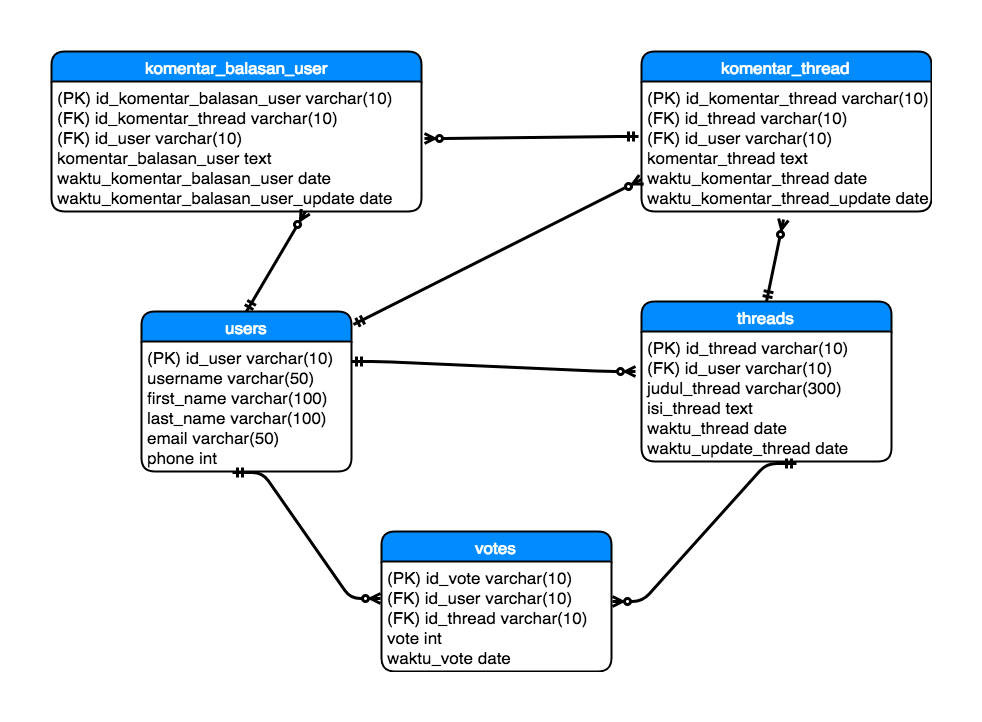

The diagram above was exported from draw.io. Its source (the exported page's mxGraphModel, read from the mxfile embedded in the PNG):
<mxGraphModel dx="1640" dy="1551" grid="1" gridSize="10" guides="1" tooltips="1" connect="1" arrows="1" fold="1" page="1" pageScale="1" pageWidth="850" pageHeight="1100" background="#ffffff" math="0" shadow="0">
  <root>
    <mxCell id="0" />
    <mxCell id="1" parent="0" />
    <mxCell id="2" value="users" style="swimlane;html=1;childLayout=stackLayout;horizontal=1;startSize=30;horizontalStack=0;fillColor=#008cff;fontColor=#FFFFFF;rounded=1;fontSize=17;fontStyle=0;strokeWidth=2;resizeParent=0;resizeLast=1;shadow=0;dashed=0;align=center;" vertex="1" parent="1">
      <mxGeometry x="30" y="130" width="210" height="160" as="geometry" />
    </mxCell>
    <mxCell id="3" value="(PK) id_user varchar(10)&lt;div&gt;username varchar(50)&lt;/div&gt;&lt;div&gt;first_name varchar(100)&lt;/div&gt;&lt;div&gt;last_name varchar(100)&lt;/div&gt;&lt;div&gt;email varchar(50)&lt;/div&gt;&lt;div&gt;phone int&lt;/div&gt;" style="whiteSpace=wrap;html=1;align=left;strokeColor=none;fillColor=none;spacingLeft=4;fontSize=17;verticalAlign=top;resizable=0;rotatable=0;part=1;" vertex="1" parent="2">
      <mxGeometry y="30" width="210" height="130" as="geometry" />
    </mxCell>
    <mxCell id="4" value="threads" style="swimlane;html=1;childLayout=stackLayout;horizontal=1;startSize=30;horizontalStack=0;fillColor=#008cff;fontColor=#FFFFFF;rounded=1;fontSize=17;fontStyle=0;strokeWidth=2;resizeParent=0;resizeLast=1;shadow=0;dashed=0;align=center;" vertex="1" parent="1">
      <mxGeometry x="530" y="120" width="250" height="160" as="geometry" />
    </mxCell>
    <mxCell id="5" value="(PK) id_thread varchar(10)&lt;div&gt;(FK) id_user varchar(10)&lt;/div&gt;&lt;div&gt;judul_thread varchar(300)&lt;/div&gt;&lt;div&gt;isi_thread text&lt;/div&gt;&lt;div&gt;waktu_thread date&lt;/div&gt;&lt;div&gt;waktu_update_thread date&lt;/div&gt;&lt;div&gt;&lt;br&gt;&lt;/div&gt;" style="whiteSpace=wrap;html=1;align=left;strokeColor=none;fillColor=none;spacingLeft=4;fontSize=17;verticalAlign=top;resizable=0;rotatable=0;part=1;" vertex="1" parent="4">
      <mxGeometry y="30" width="250" height="130" as="geometry" />
    </mxCell>
    <mxCell id="6" value="" style="edgeStyle=entityRelationEdgeStyle;html=1;endArrow=ERzeroToMany;startArrow=ERmandOne;exitX=1;exitY=0.154;exitPerimeter=0;entryX=-0.024;entryY=0.308;entryPerimeter=0;strokeWidth=3;" edge="1" source="3" target="5" parent="1">
      <mxGeometry width="100" height="100" relative="1" as="geometry">
        <mxPoint x="340" y="280" as="sourcePoint" />
        <mxPoint x="440" y="180" as="targetPoint" />
      </mxGeometry>
    </mxCell>
    <mxCell id="7" value="votes" style="swimlane;html=1;childLayout=stackLayout;horizontal=1;startSize=30;horizontalStack=0;fillColor=#008cff;fontColor=#FFFFFF;rounded=1;fontSize=17;fontStyle=0;strokeWidth=2;resizeParent=0;resizeLast=1;shadow=0;dashed=0;align=center;" vertex="1" parent="1">
      <mxGeometry x="270" y="350" width="230" height="140" as="geometry" />
    </mxCell>
    <mxCell id="8" value="(PK) id_vote varchar(10)&lt;div&gt;(FK) id_user varchar(10)&lt;/div&gt;&lt;div&gt;(FK) id_thread varchar(10)&lt;br&gt;vote int&lt;/div&gt;&lt;div&gt;waktu_vote date&lt;/div&gt;" style="whiteSpace=wrap;html=1;align=left;strokeColor=none;fillColor=none;spacingLeft=4;fontSize=17;verticalAlign=top;resizable=0;rotatable=0;part=1;" vertex="1" parent="7">
      <mxGeometry y="30" width="230" height="110" as="geometry" />
    </mxCell>
    <mxCell id="9" value="" style="edgeStyle=entityRelationEdgeStyle;html=1;endArrow=ERzeroToMany;startArrow=ERmandOne;entryX=-0.004;entryY=0.336;entryPerimeter=0;exitX=0.433;exitY=1.008;exitPerimeter=0;strokeWidth=3;" edge="1" source="3" target="8" parent="1">
      <mxGeometry width="100" height="100" relative="1" as="geometry">
        <mxPoint x="120" y="430" as="sourcePoint" />
        <mxPoint x="220" y="330" as="targetPoint" />
      </mxGeometry>
    </mxCell>
    <mxCell id="10" value="" style="edgeStyle=entityRelationEdgeStyle;html=1;endArrow=ERmandOne;startArrow=ERzeroToMany;endFill=0;startFill=1;entryX=0.619;entryY=1.017;entryPerimeter=0;exitX=1.004;exitY=0.364;exitPerimeter=0;strokeWidth=3;" edge="1" source="8" target="5" parent="1">
      <mxGeometry width="100" height="100" relative="1" as="geometry">
        <mxPoint x="570" y="430" as="sourcePoint" />
        <mxPoint x="670" y="330" as="targetPoint" />
      </mxGeometry>
    </mxCell>
    <mxCell id="11" value="komentar_thread" style="swimlane;html=1;childLayout=stackLayout;horizontal=1;startSize=30;horizontalStack=0;fillColor=#008cff;fontColor=#FFFFFF;rounded=1;fontSize=17;fontStyle=0;strokeWidth=2;resizeParent=0;resizeLast=1;shadow=0;dashed=0;align=center;" vertex="1" parent="1">
      <mxGeometry x="530" y="-130" width="290" height="160" as="geometry" />
    </mxCell>
    <mxCell id="12" value="(PK) id_komentar_thread varchar(10)&lt;div&gt;(FK) id_thread varchar(10)&lt;/div&gt;&lt;div&gt;(FK) id_user varchar(10)&lt;/div&gt;&lt;div&gt;komentar_thread text&lt;/div&gt;&lt;div&gt;waktu_komentar_thread date&lt;/div&gt;&lt;div&gt;waktu_komentar_thread_update date&lt;/div&gt;" style="whiteSpace=wrap;html=1;align=left;strokeColor=none;fillColor=none;spacingLeft=4;fontSize=17;verticalAlign=top;resizable=0;rotatable=0;part=1;" vertex="1" parent="11">
      <mxGeometry y="30" width="290" height="130" as="geometry" />
    </mxCell>
    <mxCell id="13" value="komentar_balasan_user" style="swimlane;html=1;childLayout=stackLayout;horizontal=1;startSize=30;horizontalStack=0;fillColor=#008cff;fontColor=#FFFFFF;rounded=1;fontSize=17;fontStyle=0;strokeWidth=2;resizeParent=0;resizeLast=1;shadow=0;dashed=0;align=center;" vertex="1" parent="1">
      <mxGeometry x="-60" y="-130" width="370" height="160" as="geometry" />
    </mxCell>
    <mxCell id="14" value="(PK) id_komentar_balasan_user varchar(10)&lt;br&gt;(FK) id_komentar_thread varchar(10)&lt;div&gt;(FK) id_user varchar(10)&lt;/div&gt;&lt;div&gt;komentar_balasan_user text&lt;/div&gt;&lt;div&gt;waktu_komentar_balasan_user date&lt;/div&gt;&lt;div&gt;waktu_komentar_balasan_user_update date&lt;br&gt;&lt;/div&gt;" style="whiteSpace=wrap;html=1;align=left;strokeColor=none;fillColor=none;spacingLeft=4;fontSize=17;verticalAlign=top;resizable=0;rotatable=0;part=1;" vertex="1" parent="13">
      <mxGeometry y="30" width="370" height="130" as="geometry" />
    </mxCell>
    <mxCell id="15" value="" style="html=1;endArrow=ERzeroToMany;startArrow=ERmandOne;exitX=0.5;exitY=0;entryX=0.49;entryY=1.062;entryPerimeter=0;strokeWidth=3;" edge="1" source="4" target="12" parent="1">
      <mxGeometry width="100" height="100" relative="1" as="geometry">
        <mxPoint x="360" y="110" as="sourcePoint" />
        <mxPoint x="460" y="10" as="targetPoint" />
      </mxGeometry>
    </mxCell>
    <mxCell id="16" value="" style="edgeStyle=entityRelationEdgeStyle;html=1;endArrow=ERmandOne;startArrow=ERzeroToMany;strokeWidth=3;endFill=0;startFill=1;entryX=-0.01;entryY=0.423;entryPerimeter=0;exitX=1.008;exitY=0.438;exitPerimeter=0;" edge="1" source="14" target="12" parent="1">
      <mxGeometry width="100" height="100" relative="1" as="geometry">
        <mxPoint x="350" y="110" as="sourcePoint" />
        <mxPoint x="450" y="10" as="targetPoint" />
      </mxGeometry>
    </mxCell>
    <mxCell id="17" value="" style="html=1;endArrow=ERzeroToMany;startArrow=ERmandOne;strokeWidth=3;exitX=0.5;exitY=0;entryX=0.686;entryY=1;entryPerimeter=0;" edge="1" source="2" target="14" parent="1">
      <mxGeometry width="100" height="100" relative="1" as="geometry">
        <mxPoint x="360" y="150" as="sourcePoint" />
        <mxPoint x="460" y="50" as="targetPoint" />
      </mxGeometry>
    </mxCell>
    <mxCell id="18" value="" style="html=1;endArrow=ERzeroToMany;startArrow=ERmandOne;strokeWidth=3;exitX=1.01;exitY=0.081;entryX=0;entryY=0.75;exitPerimeter=0;" edge="1" parent="1" source="2" target="12">
      <mxGeometry width="100" height="100" relative="1" as="geometry">
        <mxPoint x="356" y="130" as="sourcePoint" />
        <mxPoint x="415" y="30" as="targetPoint" />
      </mxGeometry>
    </mxCell>
  </root>
</mxGraphModel>